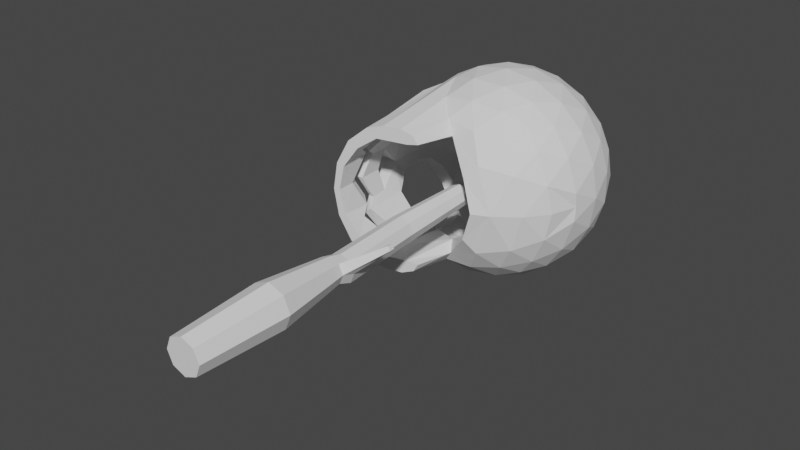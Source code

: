 # Source: skull.blend  (saved by Blender 2.91.10; exported with 4.5.12 LTS)
import bpy
from mathutils import Matrix  # noqa: F401  (used for matrix-valued properties, if any)

bpy.ops.wm.read_factory_settings(use_empty=True)
scene = bpy.context.scene
scene.name = 'Scene'

# ---- collections
col_collection = bpy.data.collections.new('Collection'); scene.collection.children.link(col_collection)

# ---- world
world_world = bpy.data.worlds.new('World'); scene.world = world_world
world_world.use_nodes = True; world_world.node_tree.nodes.clear()
_N = world_world.node_tree.nodes; _L = world_world.node_tree.links
n0 = _N.new('ShaderNodeOutputWorld'); n0.name = 'World Output'; n0.location = (300, 300)
n1 = _N.new('ShaderNodeBackground'); n1.name = 'Background'; n1.location = (10, 300)
n1.inputs[0].default_value = (0.05088, 0.05088, 0.05088, 1.0)
_L.new(n1.outputs[0], n0.inputs[0])
n0.is_active_output = True
world_world.color = (0.05088, 0.05088, 0.05088)
world_world.use_sun_shadow = False
world_world.sun_shadow_jitter_overblur = 0.0

# ---- meshes
me_icosphere = bpy.data.meshes.new('Icosphere')
me_icosphere.from_pydata([(0.6599, -0.386, -0.4795), (0.2521, 0.4297, 0.7758), (0.8157, 0.4297, -1.878e-08), (0.7758, -0.4576, 2e-08), (0.8674, 0.02183, 0.2818), (0.8674, 0.02183, -0.2818), (0.5361, 0.02183, -0.7378), (0.6276, 0.5013, 0.456), (0.6276, 0.5013, -0.456), (0.4795, 0.7976, -3.487e-08), (0.7236, -0.4472, -0.5257), (0.2764, 0.4472, 0.8506), (0.2764, 0.4472, -0.8506), (0.8944, 0.4472, -1.955e-08), (0.8127, -0.5023, -0.2952), (0.8506, -0.5257, 2.298e-08), (0.8127, -0.5023, 0.2952), (0.4253, -0.8507, -0.309), (0.6095, -0.6575, -0.4429), (0.2629, -0.5257, -0.809), (0.5319, -0.5023, -0.6817), (0.9566, 0.2511, 0.1476), (0.9511, -4.01e-09, 0.309), (0.8707, -0.1714, 0.4371), (0.8607, -0.2512, -0.4429), (0.9511, 4.01e-09, -0.309), (0.9566, 0.2511, -0.1476), (0.1552, 0.2512, 0.9554), (0.436, 0.2512, -0.8642), (0.5878, -5.288e-08, -0.809), (0.6872, -0.2512, -0.6817), (0.1552, 0.2512, -0.9554), (0.8311, 0.5023, 0.2389), (0.6882, 0.5257, 0.5), (0.484, 0.5023, 0.7166), (0.484, 0.5023, -0.7166), (0.6882, 0.5257, -0.5), (0.8311, 0.5023, -0.2389), (0.1625, 0.8507, 0.5), (0.2328, 0.6575, 0.7166), (0.7534, 0.6575, -2.874e-08), (0.5257, 0.8507, -3.718e-08), (0.2511, 0.9679, -4.231e-08), (0.1625, 0.8507, -0.5), (0.2328, 0.6575, -0.7166), (0.3618, 0.8944, -0.2629), (0.6382, 0.7236, -0.2629), (0.4472, 0.7236, -0.5257), (0.3618, 0.8944, 0.2629), (0.4472, 0.7236, 0.5257), (0.6382, 0.7236, 0.2629), (0.8618, 0.2764, -0.4253), (0.809, -2.569e-08, -0.5878), (0.6708, 0.2764, -0.6882), (0.6708, 0.2764, 0.6882), (0.8231, 0.01686, 0.5488), (0.8618, 0.2764, 0.4253), (0.309, -4.157e-08, -0.9511), (0.4472, -0.2764, -0.8506), (0.1382, -0.2764, -0.9511), (1.0, 0.0, 0.0), (0.9472, -0.2764, 0.1625), (0.9472, -0.2764, -0.1625), (0.3618, -0.7236, -0.5878), (0.6708, -0.7236, -0.1625), (0.7027, -0.6885, 0.1336), (0.7387, -0.352, 0.6714), (0.3513, -0.4879, 0.9163), (0.5769, -0.493, 0.8175), (0.7722, -0.1595, 0.5916), (0.1875, 0.01997, 0.9687), (0.2875, 0.1198, 0.9363), (0.6363, 0.1614, 0.7385), (0.7373, 0.02663, 0.6559), (0.4641, 0.1927, 0.855), (0.1845, -0.358, 0.954), (0.1344, -0.1595, 0.9631), (0.2147, -0.6834, 0.95), (0.6495, -0.3418, 0.5033), (0.1297, 0.02438, 0.8695), (0.6931, -0.1595, 0.4826), (0.5642, 0.1691, 0.6513), (0.6645, 0.06108, 0.5483), (0.4196, 0.224, 0.738), (0.2445, 0.149, 0.8156), (0.582, -0.7477, 0.04315), (0.2973, -0.9083, -0.199), (0.3152, -0.7404, -0.1722), (0.5123, -0.6285, 0.1147), (0.2922, -0.4879, 0.835), (0.09045, -0.1595, 0.9026), (0.5415, -0.492, 0.6136), (0.144, -0.3558, 0.892), (0.2147, -0.6834, 0.8779), (0.7074, -1.173, 0.4725), (0.5736, -1.127, 0.2532), (0.7079, -1.138, 0.3053), (0.2376, -1.256, 0.8714), (0.5007, -1.244, 0.8175), (0.6635, -1.114, 0.1911), (0.2215, -0.853, 0.876), (0.5751, -1.186, 0.5385), (0.6568, -1.206, 0.6346), (0.2936, -0.9475, 0.8308), (0.2637, -1.269, 0.9377), (0.4962, -0.9312, 0.7014), (0.4432, -1.226, 0.7283), (0.5888, -1.105, 0.1476), (0.2158, -0.8788, 0.9611), (0.3375, -0.9922, 0.9194), (0.5411, -0.8453, 0.8175), (0.6873, -0.9295, 0.6232), (0.3487, -0.9433, 0.9053), (0.5299, -0.8942, 0.8316), (0.227, -0.8299, 0.947), (0.3369, -1.038, 0.8308), (0.453, -0.8409, 0.7014), (0.2648, -0.9433, 0.876), (0.6, -0.9032, 0.5267), (-0.6599, -0.386, -0.4795), (-0.2521, 0.4297, 0.7758), (-0.8157, 0.4297, -1.878e-08), (0.0, 0.9338, -4.082e-08), (-0.7758, -0.4576, 2e-08), (-0.8674, 0.02183, 0.2818), (-0.8674, 0.02183, -0.2818), (0.0, 0.02183, 0.912), (-0.5361, 0.02183, -0.7378), (0.0, 0.02183, -0.912), (-0.6276, 0.5013, 0.456), (-0.6276, 0.5013, -0.456), (-0.4795, 0.7976, -3.487e-08), (-0.7236, -0.4472, -0.5257), (-0.2764, 0.4472, 0.8506), (-0.2764, 0.4472, -0.8506), (-0.8944, 0.4472, -1.955e-08), (-0.8127, -0.5023, -0.2952), (-0.8506, -0.5257, 2.298e-08), (-0.8127, -0.5023, 0.2952), (-0.4253, -0.8507, -0.309), (-0.6095, -0.6575, -0.4429), (-0.2629, -0.5257, -0.809), (-0.5319, -0.5023, -0.6817), (-0.9566, 0.2511, 0.1476), (-0.9511, -4.01e-09, 0.309), (-0.8707, -0.1714, 0.4371), (-0.8607, -0.2512, -0.4429), (-0.9511, 4.01e-09, -0.309), (-0.9566, 0.2511, -0.1476), (-0.1552, 0.2512, 0.9554), (-0.436, 0.2512, -0.8642), (-0.5878, -5.288e-08, -0.809), (-0.6872, -0.2512, -0.6817), (-0.1552, 0.2512, -0.9554), (-0.8311, 0.5023, 0.2389), (-0.6882, 0.5257, 0.5), (-0.484, 0.5023, 0.7166), (-0.484, 0.5023, -0.7166), (-0.6882, 0.5257, -0.5), (-0.8311, 0.5023, -0.2389), (-0.1625, 0.8507, 0.5), (-0.2328, 0.6575, 0.7166), (-0.7534, 0.6575, -2.874e-08), (-0.5257, 0.8507, -3.718e-08), (-0.2511, 0.9679, -4.231e-08), (-0.1625, 0.8507, -0.5), (-0.2328, 0.6575, -0.7166), (-0.3618, 0.8944, -0.2629), (-0.6382, 0.7236, -0.2629), (-0.4472, 0.7236, -0.5257), (-0.3618, 0.8944, 0.2629), (-0.4472, 0.7236, 0.5257), (-0.6382, 0.7236, 0.2629), (-0.8618, 0.2764, -0.4253), (-0.809, -2.569e-08, -0.5878), (-0.6708, 0.2764, -0.6882), (-0.6708, 0.2764, 0.6882), (-0.8231, 0.01686, 0.5488), (-0.8618, 0.2764, 0.4253), (-0.309, -4.157e-08, -0.9511), (-0.4472, -0.2764, -0.8506), (-0.1382, -0.2764, -0.9511), (-1.0, 0.0, 0.0), (-0.9472, -0.2764, 0.1625), (-0.9472, -0.2764, -0.1625), (-0.3618, -0.7236, -0.5878), (-0.6708, -0.7236, -0.1625), (-0.7027, -0.6885, 0.1336), (-0.7189, -0.3605, 0.6733), (-0.3513, -0.4879, 0.9163), (-0.5769, -0.493, 0.8175), (-0.7722, -0.1595, 0.5916), (-0.1875, 0.01997, 0.9687), (-0.2875, 0.1198, 0.9363), (-0.6363, 0.1614, 0.7385), (-0.7373, 0.02663, 0.6559), (-0.4641, 0.1927, 0.855), (-0.1845, -0.358, 0.954), (-0.1344, -0.1595, 0.9631), (-0.2147, -0.6834, 0.95), (0.0, -0.2117, 0.9787), (0.0, 1.0, -4.371e-08), (0.0, 2.619e-08, 1.0), (0.0, -2.619e-08, -1.0), (0.0, -0.4686, 1.108), (0.0, -0.7227, 0.9787), (0.0, 0.8743, 0.4596), (0.0, -0.9415, -0.3059), (0.0, -0.2599, -0.9495), (0.0, -0.8743, -0.4596), (0.0, 0.8743, -0.4596), (0.0, 0.5047, 0.8586), (0.0, 0.7548, -0.642), (0.0, 0.7114, 0.6934), (0.0, -0.7114, -0.6934), (0.0, 0.2645, -0.9531), (0.0, -0.2645, -0.9531), (0.0, 0.7114, -0.6934), (0.0, 0.5047, -0.8586), (0.0, -0.5047, -0.8586), (0.0, 0.9679, 0.2136), (0.0, 0.9679, -0.2136), (0.0, 0.2645, 0.9531), (-0.6495, -0.3418, 0.5033), (-0.1297, 0.02438, 0.8695), (-0.6931, -0.1595, 0.4826), (-0.5642, 0.1691, 0.6513), (-0.6645, 0.06108, 0.5483), (-0.4196, 0.224, 0.738), (-0.2445, 0.149, 0.8156), (-0.582, -0.7477, 0.04315), (0.0, -0.9431, -0.3003), (0.0, -0.7899, -0.3003), (-0.2973, -0.9083, -0.199), (-0.3152, -0.7404, -0.1722), (-0.5123, -0.6285, 0.1147), (-0.2922, -0.4879, 0.835), (-0.09045, -0.1595, 0.9026), (-0.5415, -0.492, 0.6136), (-0.144, -0.3558, 0.892), (-0.2147, -0.6834, 0.8779), (0.0, -0.7227, 0.9206), (0.0, -0.4686, 0.9206), (0.0, -0.6408, -0.5636), (0.0, 0.7976, -0.4079), (0.0, 0.7976, 0.4079), (0.0, 0.4664, -0.7563), (0.0, -0.4227, -0.7563), (0.0, 0.4664, 0.7563), (0.0, 0.6844, 0.5636), (0.0, 0.6844, -0.5636), (-0.7074, -1.173, 0.4725), (-0.5736, -1.127, 0.2532), (-0.7079, -1.138, 0.3053), (-0.2376, -1.256, 0.8714), (0.0, -1.266, 0.9206), (-0.5007, -1.244, 0.8175), (-0.6635, -1.114, 0.1911), (-0.2215, -0.853, 0.876), (-0.5751, -1.186, 0.5385), (-0.6568, -1.206, 0.6346), (-0.2936, -0.9475, 0.8308), (-0.2637, -1.269, 0.9377), (0.0, -1.278, 0.9787), (-0.4962, -0.9312, 0.7014), (-0.4432, -1.226, 0.7283), (-0.5888, -1.105, 0.1476), (-0.2158, -0.8788, 0.9611), (0.0, -0.953, 0.9787), (-0.3375, -0.9922, 0.9194), (-0.5411, -0.8453, 0.8175), (0.0, -1.091, 0.9206), (-0.6873, -0.9295, 0.6232), (-0.3487, -0.9433, 0.9053), (-0.5299, -0.8942, 0.8316), (-0.227, -0.8299, 0.947), (0.0, -1.002, 0.9928), (-0.3369, -1.038, 0.8308), (-0.453, -0.8409, 0.7014), (-0.2648, -0.9433, 0.876), (-0.6, -0.9032, 0.5267), (0.0, -0.9509, 0.9206), (2.274e-09, -3.935, -0.1696), (0.0, -0.6869, -0.1053), (0.1199, -3.935, -0.1199), (0.07445, -0.6869, -0.07445), (0.1696, -3.935, 1.8e-07), (0.1053, -0.6869, 3.463e-08), (0.1199, -3.935, 0.1199), (0.07445, -0.6869, 0.07445), (-1.255e-08, -3.935, 0.1696), (-9.205e-09, -0.6869, 0.1053), (-0.1199, -3.935, 0.1199), (-0.07445, -0.6869, 0.07445), (-0.1696, -3.935, 1.705e-07), (-0.1053, -0.6869, 2.877e-08), (-0.1199, -3.935, -0.1199), (-0.07445, -0.6869, -0.07445), (0.04253, -3.127, -0.2616), (-0.03531, -2.287, -0.1423), (-0.04099, -1.474, -0.08987), (0.05269, -1.474, -0.05107), (0.06109, -2.287, -0.1024), (0.1894, -3.127, -0.2008), (0.09149, -1.474, 0.04261), (0.101, -2.287, -0.00601), (0.2502, -3.127, -0.05393), (0.05269, -1.474, 0.1363), (0.06109, -2.287, 0.0904), (0.1894, -3.127, 0.09292), (-0.04099, -1.474, 0.1751), (-0.03531, -2.287, 0.1303), (0.04253, -3.127, 0.1538), (-0.1347, -1.474, 0.1363), (-0.1317, -2.287, 0.0904), (-0.1043, -3.127, 0.09292), (-0.1735, -1.474, 0.04261), (-0.1717, -2.287, -0.00601), (-0.1652, -3.127, -0.05393), (-0.1347, -1.474, -0.05107), (-0.1317, -2.287, -0.1024), (-0.1043, -3.127, -0.2008), (8.269e-10, -2.404, -0.1287), (0.09098, -2.404, -0.09098), (0.1287, -2.404, 1.109e-07), (0.09098, -2.404, 0.09098), (-0.01059, -2.425, 0.1304), (-0.1144, -2.413, 0.09062), (-0.1622, -2.413, -0.0008898), (-0.09098, -2.404, -0.09098), (0.1746, -2.116, -0.372), (0.1746, -2.064, -0.372), (0.2162, -2.064, -0.3548), (0.2162, -2.116, -0.3548)], [], [(10, 20, 30), (10, 30, 24), (11, 34, 39), (12, 218, 44), (13, 37, 40), (42, 221, 201), (41, 45, 42), (40, 46, 41), (42, 45, 221), (45, 43, 221), (41, 46, 45), (46, 47, 45), (45, 47, 43), (47, 44, 43), (40, 37, 46), (37, 36, 46), (46, 36, 47), (36, 35, 47), (47, 35, 44), (35, 12, 44), (43, 210, 221), (44, 217, 212, 43), (43, 212, 210), (44, 218, 217), (211, 11, 39), (220, 42, 201), (38, 48, 220), (39, 49, 38), (220, 48, 42), (48, 41, 42), (38, 49, 48), (49, 50, 48), (48, 50, 41), (50, 40, 41), (39, 34, 49), (34, 33, 49), (49, 33, 50), (33, 32, 50), (50, 32, 40), (32, 13, 40), (26, 37, 13), (25, 51, 26), (24, 52, 25), (26, 51, 37), (51, 36, 37), (25, 52, 51), (52, 53, 51), (51, 53, 36), (53, 35, 36), (24, 30, 52), (30, 29, 52), (52, 29, 53), (29, 28, 53), (53, 28, 35), (28, 12, 35), (31, 218, 12), (31, 215, 218), (27, 11, 211), (74, 34, 11), (74, 54, 34), (54, 33, 34), (55, 56, 54), (54, 56, 33), (56, 32, 33), (23, 22, 55), (55, 22, 56), (22, 21, 56), (56, 21, 32), (21, 13, 32), (28, 31, 12), (29, 57, 28), (30, 58, 29), (28, 57, 31), (57, 203, 31), (29, 58, 57), (58, 59, 57), (57, 59, 203), (59, 216, 203), (30, 20, 58), (20, 19, 58), (58, 19, 59), (19, 219, 208, 59), (59, 208, 216), (27, 74, 11), (21, 26, 13), (22, 60, 21), (23, 61, 22), (21, 60, 26), (60, 25, 26), (22, 61, 60), (61, 62, 60), (60, 62, 25), (62, 24, 25), (23, 16, 61), (16, 15, 61), (61, 15, 62), (15, 14, 62), (62, 14, 24), (14, 10, 24), (18, 20, 10), (17, 63, 18), (18, 63, 20), (63, 19, 20), (17, 209, 63), (209, 214, 63), (63, 214, 19), (214, 219, 19), (14, 18, 10), (15, 64, 14), (14, 64, 18), (64, 17, 18), (15, 65, 64), (23, 94, 96, 16), (23, 69, 111, 102, 94), (76, 202, 200), (65, 15, 16), (79, 84, 71, 70), (72, 82, 73), (84, 83, 74, 71), (83, 72, 74), (73, 82, 69), (66, 91, 68), (68, 110, 111), (67, 112, 110, 68), (72, 54, 74), (73, 55, 54, 72), (70, 71, 27, 202), (71, 74, 27), (76, 200, 75), (70, 202, 76), (75, 200, 204), (206, 213, 39, 38), (222, 27, 211), (222, 202, 27), (213, 211, 39), (220, 206, 38), (215, 31, 203), (4, 3, 78), (6, 247, 0), (82, 4, 78, 80), (5, 6, 0), (245, 7, 1), (9, 8, 2), (244, 9, 122), (244, 8, 9), (246, 8, 244), (245, 1, 248, 249), (122, 9, 245), (9, 7, 245), (7, 9, 2), (2, 8, 5), (8, 6, 5), (246, 6, 8), (1, 7, 81, 83), (81, 7, 4, 82), (7, 2, 4), (246, 128, 6), (128, 247, 6), (1, 83, 84), (2, 5, 4), (4, 5, 3), (5, 0, 3), (247, 87, 0), (247, 243, 232, 87), (3, 0, 87), (69, 80, 78, 66), (72, 83, 81), (82, 72, 81), (80, 69, 82), (232, 231, 86, 87), (86, 85, 88, 87), (85, 107, 95, 88), (78, 88, 95, 101, 118), (78, 118, 116, 91), (89, 91, 116, 103), (93, 89, 103, 100), (209, 17, 86, 231), (17, 64, 85, 86), (65, 16, 96, 99), (85, 64, 65), (91, 67, 68), (67, 91, 89), (79, 70, 76, 90), (90, 76, 75, 92), (92, 75, 67, 89), (241, 93, 100, 281), (241, 205, 77, 93), (77, 204, 242, 93), (78, 3, 88), (126, 79, 90), (88, 3, 87), (91, 66, 78), (126, 248, 1), (69, 23, 55, 73), (242, 92, 89, 93), (90, 92, 242), (126, 90, 242), (126, 1, 84, 79), (67, 75, 204, 77), (99, 107, 85, 65), (104, 109, 108), (98, 104, 97, 106), (263, 104, 108, 276), (97, 104, 263, 255), (102, 98, 106, 101), (94, 102, 101), (96, 94, 101, 95), (99, 96, 95, 107), (276, 108, 117, 271), (113, 109, 104, 98), (114, 112, 67, 77), (115, 105, 106, 97), (117, 115, 97), (268, 114, 77, 205), (111, 113, 98, 102), (105, 118, 101, 106), (271, 117, 97, 255), (109, 115, 117, 108), (115, 109, 113, 105), (118, 105, 113, 111), (111, 110, 116, 118), (110, 112, 103, 116), (103, 112, 114, 100), (100, 114, 268, 281), (132, 152, 142), (132, 146, 152), (133, 161, 156), (134, 166, 218), (135, 162, 159), (164, 201, 221), (163, 164, 167), (162, 163, 168), (164, 221, 167), (167, 221, 165), (163, 167, 168), (168, 167, 169), (167, 165, 169), (169, 165, 166), (162, 168, 159), (159, 168, 158), (168, 169, 158), (158, 169, 157), (169, 166, 157), (157, 166, 134), (165, 221, 210), (166, 165, 212, 217), (165, 210, 212), (166, 217, 218), (211, 161, 133), (220, 201, 164), (160, 220, 170), (161, 160, 171), (220, 164, 170), (170, 164, 163), (160, 170, 171), (171, 170, 172), (170, 163, 172), (172, 163, 162), (161, 171, 156), (156, 171, 155), (171, 172, 155), (155, 172, 154), (172, 162, 154), (154, 162, 135), (148, 135, 159), (147, 148, 173), (146, 147, 174), (148, 159, 173), (173, 159, 158), (147, 173, 174), (174, 173, 175), (173, 158, 175), (175, 158, 157), (146, 174, 152), (152, 174, 151), (174, 175, 151), (151, 175, 150), (175, 157, 150), (150, 157, 134), (153, 134, 218), (153, 218, 215), (149, 211, 133), (196, 133, 156), (196, 156, 176), (176, 156, 155), (177, 176, 178), (176, 155, 178), (178, 155, 154), (145, 177, 144), (177, 178, 144), (144, 178, 143), (178, 154, 143), (143, 154, 135), (150, 134, 153), (151, 150, 179), (152, 151, 180), (150, 153, 179), (179, 153, 203), (151, 179, 180), (180, 179, 181), (179, 203, 181), (181, 203, 216), (152, 180, 142), (142, 180, 141), (180, 181, 141), (141, 181, 208, 219), (181, 216, 208), (149, 133, 196), (143, 135, 148), (144, 143, 182), (145, 144, 183), (143, 148, 182), (182, 148, 147), (144, 182, 183), (183, 182, 184), (182, 147, 184), (184, 147, 146), (145, 183, 138), (138, 183, 137), (183, 184, 137), (137, 184, 136), (184, 146, 136), (136, 146, 132), (140, 132, 142), (139, 140, 185), (140, 142, 185), (185, 142, 141), (139, 185, 209), (209, 185, 214), (185, 141, 214), (214, 141, 219), (136, 132, 140), (137, 136, 186), (136, 140, 186), (186, 140, 139), (137, 186, 187), (145, 138, 253, 251), (145, 251, 260, 272, 191), (198, 200, 202), (187, 138, 137), (224, 192, 193, 229), (194, 195, 227), (229, 193, 196, 228), (228, 196, 194), (195, 191, 227), (188, 190, 238), (188, 191, 272), (189, 190, 270, 273), (194, 196, 176), (195, 194, 176, 177), (192, 202, 149, 193), (193, 149, 196), (198, 197, 200), (192, 198, 202), (197, 204, 200), (206, 160, 161, 213), (222, 211, 149), (222, 149, 202), (213, 161, 211), (220, 160, 206), (215, 203, 153), (124, 223, 123), (127, 119, 247), (227, 225, 223, 124), (125, 119, 127), (245, 120, 129), (244, 246, 250), (131, 121, 130), (244, 122, 131), (244, 131, 130), (246, 244, 130), (245, 249, 248, 120), (122, 245, 131), (131, 245, 129), (129, 121, 131), (121, 125, 130), (130, 125, 127), (246, 130, 127), (120, 228, 226, 129), (226, 227, 124, 129), (129, 124, 121), (246, 127, 128), (128, 127, 247), (120, 229, 228), (121, 124, 125), (124, 123, 125), (125, 123, 119), (247, 119, 234), (247, 234, 232, 243), (123, 234, 119), (191, 188, 223, 225), (194, 226, 228), (227, 226, 194), (225, 227, 191), (232, 234, 233, 231), (233, 234, 235, 230), (230, 235, 252, 266), (223, 280, 259, 252, 235), (223, 238, 278, 280), (236, 261, 278, 238), (240, 258, 261, 236), (209, 231, 233, 139), (231, 209, 207), (139, 233, 230, 186), (187, 257, 253, 138), (230, 187, 186), (238, 190, 189), (189, 236, 238), (224, 237, 198, 192), (237, 239, 197, 198), (239, 236, 189, 197), (241, 281, 258, 240), (241, 240, 199, 205), (199, 240, 242, 204), (223, 235, 123), (126, 237, 224), (235, 234, 123), (238, 223, 188), (126, 120, 248), (191, 195, 177, 145), (242, 240, 236, 239), (237, 242, 239), (126, 242, 237), (126, 224, 229, 120), (189, 199, 204, 197), (257, 187, 230, 266), (262, 267, 269), (256, 265, 254, 262), (263, 276, 267, 262), (254, 255, 263, 262), (260, 259, 265, 256), (251, 259, 260), (253, 252, 259, 251), (257, 266, 252, 253), (276, 271, 279, 267), (274, 256, 262, 269), (275, 199, 189, 273), (277, 254, 265, 264), (279, 254, 277), (268, 205, 199, 275), (272, 260, 256, 274), (264, 265, 259, 280), (271, 255, 254, 279), (269, 267, 279, 277), (277, 264, 274, 269), (280, 272, 274, 264), (272, 280, 278, 270), (270, 278, 261, 273), (261, 258, 275, 273), (258, 281, 268, 275), (300, 283, 285, 301), (301, 285, 287, 304), (304, 287, 289, 307), (307, 289, 291, 310), (310, 291, 293, 313), (313, 293, 295, 316), (285, 283, 297, 295, 293, 291, 289, 287), (316, 295, 297, 319), (319, 297, 283, 300), (282, 284, 286, 288, 290, 292, 294, 296), (296, 321, 298, 282), (329, 320, 299, 322), (320, 319, 300, 299), (294, 318, 321, 296), (328, 317, 320, 329), (317, 316, 319, 320), (292, 315, 318, 294), (327, 314, 317, 328), (314, 313, 316, 317), (290, 312, 315, 292), (326, 311, 314, 327), (311, 310, 313, 314), (288, 309, 312, 290), (325, 308, 311, 326), (308, 307, 310, 311), (286, 306, 309, 288), (324, 305, 308, 325), (305, 304, 307, 308), (284, 303, 306, 286), (323, 302, 305, 324), (302, 301, 304, 305), (282, 298, 303, 284), (299, 302, 332, 331), (299, 300, 301, 302), (298, 322, 323, 303), (303, 323, 324, 306), (306, 324, 325, 309), (309, 325, 326, 312), (312, 326, 327, 315), (315, 327, 328, 318), (318, 328, 329, 321), (321, 329, 322, 298), (330, 331, 332, 333), (302, 323, 333, 332), (322, 299, 331, 330), (323, 322, 330, 333), (66, 68, 111, 69), (190, 188, 272), (270, 190, 272)])
_uv = me_icosphere.uv_layers.new(name='UVMap')
_uv.uv.foreach_set('vector', [0.5455, 0.1575, 0.5, 0.1575, 0.5227, 0.1968, 0.5455, 0.1575, 0.5227, 0.1968, 0.5682, 0.1968, 0.8182, 0.3149, 0.7727, 0.3149, 0.7955, 0.3543, 0.4545, 0.3149, 0.4045, 0.3149, 0.4318, 0.3543, 0.6364, 0.3149, 0.5909, 0.3149, 0.6136, 0.3543, 0.5682, 0.433, 0.5186, 0.4454, 0.5455, 0.4724, 0.5909, 0.3937, 0.5455, 0.3937, 0.5682, 0.433, 0.6136, 0.3543, 0.5682, 0.3543, 0.5909, 0.3937, 0.5682, 0.433, 0.5455, 0.3937, 0.5186, 0.4454, 0.5455, 0.3937, 0.5, 0.3937, 0.5186, 0.4454, 0.5909, 0.3937, 0.5682, 0.3543, 0.5455, 0.3937, 0.5682, 0.3543, 0.5227, 0.3543, 0.5455, 0.3937, 0.5455, 0.3937, 0.5227, 0.3543, 0.5, 0.3937, 0.5227, 0.3543, 0.4773, 0.3543, 0.5, 0.3937, 0.6136, 0.3543, 0.5909, 0.3149, 0.5682, 0.3543, 0.5909, 0.3149, 0.5455, 0.3149, 0.5682, 0.3543, 0.5682, 0.3543, 0.5455, 0.3149, 0.5227, 0.3543, 0.5455, 0.3149, 0.5, 0.3149, 0.5227, 0.3543, 0.5227, 0.3543, 0.5, 0.3149, 0.4773, 0.3543, 0.5, 0.3149, 0.4545, 0.3149, 0.4773, 0.3543, 0.4091, 0.3937, 0.3845, 0.3937, 0.3738, 0.433, 0.4318, 0.3543, 0.3948, 0.3543, 0.3919, 0.3639, 0.4091, 0.3937, 0.4091, 0.3937, 0.3919, 0.3639, 0.3845, 0.3937, 0.4318, 0.3543, 0.4045, 0.3149, 0.3948, 0.3543, 0.8682, 0.3149, 0.8182, 0.3149, 0.8409, 0.3543, 0.7541, 0.4454, 0.7045, 0.433, 0.7273, 0.4724, 0.7727, 0.3937, 0.7273, 0.3937, 0.7541, 0.4454, 0.7955, 0.3543, 0.75, 0.3543, 0.7727, 0.3937, 0.7541, 0.4454, 0.7273, 0.3937, 0.7045, 0.433, 0.7273, 0.3937, 0.6818, 0.3937, 0.7045, 0.433, 0.7727, 0.3937, 0.75, 0.3543, 0.7273, 0.3937, 0.75, 0.3543, 0.7045, 0.3543, 0.7273, 0.3937, 0.7273, 0.3937, 0.7045, 0.3543, 0.6818, 0.3937, 0.7045, 0.3543, 0.6591, 0.3543, 0.6818, 0.3937, 0.7955, 0.3543, 0.7727, 0.3149, 0.75, 0.3543, 0.7727, 0.3149, 0.7273, 0.3149, 0.75, 0.3543, 0.75, 0.3543, 0.7273, 0.3149, 0.7045, 0.3543, 0.7273, 0.3149, 0.6818, 0.3149, 0.7045, 0.3543, 0.7045, 0.3543, 0.6818, 0.3149, 0.6591, 0.3543, 0.6818, 0.3149, 0.6364, 0.3149, 0.6591, 0.3543, 0.6136, 0.2756, 0.5909, 0.3149, 0.6364, 0.3149, 0.5909, 0.2362, 0.5682, 0.2756, 0.6136, 0.2756, 0.5682, 0.1968, 0.5455, 0.2362, 0.5909, 0.2362, 0.6136, 0.2756, 0.5682, 0.2756, 0.5909, 0.3149, 0.5682, 0.2756, 0.5455, 0.3149, 0.5909, 0.3149, 0.5909, 0.2362, 0.5455, 0.2362, 0.5682, 0.2756, 0.5455, 0.2362, 0.5227, 0.2756, 0.5682, 0.2756, 0.5682, 0.2756, 0.5227, 0.2756, 0.5455, 0.3149, 0.5227, 0.2756, 0.5, 0.3149, 0.5455, 0.3149, 0.5682, 0.1968, 0.5227, 0.1968, 0.5455, 0.2362, 0.5227, 0.1968, 0.5, 0.2362, 0.5455, 0.2362, 0.5455, 0.2362, 0.5, 0.2362, 0.5227, 0.2756, 0.5, 0.2362, 0.4773, 0.2756, 0.5227, 0.2756, 0.5227, 0.2756, 0.4773, 0.2756, 0.5, 0.3149, 0.4773, 0.2756, 0.4545, 0.3149, 0.5, 0.3149, 0.4318, 0.2756, 0.4045, 0.3149, 0.4545, 0.3149, 0.4318, 0.2756, 0.4078, 0.2756, 0.4045, 0.3149, 0.8409, 0.2756, 0.8182, 0.3149, 0.8682, 0.3149, 0.7913, 0.2664, 0.7727, 0.3149, 0.8182, 0.3149, 0.7913, 0.2664, 0.75, 0.2756, 0.7727, 0.3149, 0.75, 0.2756, 0.7273, 0.3149, 0.7727, 0.3149, 0.7215, 0.2383, 0.7045, 0.2756, 0.75, 0.2756, 0.75, 0.2756, 0.7045, 0.2756, 0.7273, 0.3149, 0.7045, 0.2756, 0.6818, 0.3149, 0.7273, 0.3149, 0.7033, 0.2093, 0.6818, 0.2362, 0.7215, 0.2383, 0.7215, 0.2383, 0.6818, 0.2362, 0.7045, 0.2756, 0.6818, 0.2362, 0.6591, 0.2756, 0.7045, 0.2756, 0.7045, 0.2756, 0.6591, 0.2756, 0.6818, 0.3149, 0.6591, 0.2756, 0.6364, 0.3149, 0.6818, 0.3149, 0.4773, 0.2756, 0.4318, 0.2756, 0.4545, 0.3149, 0.5, 0.2362, 0.4545, 0.2362, 0.4773, 0.2756, 0.5227, 0.1968, 0.4773, 0.1968, 0.5, 0.2362, 0.4773, 0.2756, 0.4545, 0.2362, 0.4318, 0.2756, 0.4545, 0.2362, 0.4091, 0.2362, 0.4318, 0.2756, 0.5, 0.2362, 0.4773, 0.1968, 0.4545, 0.2362, 0.4773, 0.1968, 0.4318, 0.1968, 0.4545, 0.2362, 0.4545, 0.2362, 0.4318, 0.1968, 0.4091, 0.2362, 0.4318, 0.1968, 0.4104, 0.1968, 0.4091, 0.2362, 0.5227, 0.1968, 0.5, 0.1575, 0.4773, 0.1968, 0.5, 0.1575, 0.4545, 0.1575, 0.4773, 0.1968, 0.4773, 0.1968, 0.4545, 0.1575, 0.4318, 0.1968, 0.4545, 0.1575, 0.4137, 0.1575, 0.4131, 0.1644, 0.4318, 0.1968, 0.4318, 0.1968, 0.4131, 0.1644, 0.4104, 0.1968, 0.8409, 0.2756, 0.7913, 0.2664, 0.8182, 0.3149, 0.6591, 0.2756, 0.6136, 0.2756, 0.6364, 0.3149, 0.6818, 0.2362, 0.6364, 0.2362, 0.6591, 0.2756, 0.7033, 0.2093, 0.6591, 0.1968, 0.6818, 0.2362, 0.6591, 0.2756, 0.6364, 0.2362, 0.6136, 0.2756, 0.6364, 0.2362, 0.5909, 0.2362, 0.6136, 0.2756, 0.6818, 0.2362, 0.6591, 0.1968, 0.6364, 0.2362, 0.6591, 0.1968, 0.6136, 0.1968, 0.6364, 0.2362, 0.6364, 0.2362, 0.6136, 0.1968, 0.5909, 0.2362, 0.6136, 0.1968, 0.5682, 0.1968, 0.5909, 0.2362, 0.7033, 0.2093, 0.6818, 0.1575, 0.6591, 0.1968, 0.6818, 0.1575, 0.6364, 0.1575, 0.6591, 0.1968, 0.6591, 0.1968, 0.6364, 0.1575, 0.6136, 0.1968, 0.6364, 0.1575, 0.5909, 0.1575, 0.6136, 0.1968, 0.6136, 0.1968, 0.5909, 0.1575, 0.5682, 0.1968, 0.5909, 0.1575, 0.5455, 0.1575, 0.5682, 0.1968, 0.5227, 0.1181, 0.5, 0.1575, 0.5455, 0.1575, 0.5, 0.07873, 0.4773, 0.1181, 0.5227, 0.1181, 0.5227, 0.1181, 0.4773, 0.1181, 0.5, 0.1575, 0.4773, 0.1181, 0.4545, 0.1575, 0.5, 0.1575, 0.5, 0.07873, 0.4337, 0.07873, 0.4773, 0.1181, 0.4337, 0.07873, 0.4234, 0.1181, 0.4773, 0.1181, 0.4773, 0.1181, 0.4234, 0.1181, 0.4545, 0.1575, 0.4234, 0.1181, 0.4137, 0.1575, 0.4545, 0.1575, 0.5909, 0.1575, 0.5682, 0.1181, 0.5455, 0.1575, 0.6364, 0.1575, 0.6136, 0.1181, 0.5909, 0.1575, 0.5909, 0.1575, 0.6136, 0.1181, 0.5682, 0.1181, 0.6136, 0.1181, 0.5909, 0.07873, 0.5682, 0.1181, 0.6364, 0.1575, 0.6551, 0.1251, 0.6136, 0.1181, 0.7494, 0.9967, 0.7403, 0.5572, 0.7813, 0.5795, 0.7736, 0.8738, 0.7341, 1.036, 0.6877, 1.024, 0.6876, 0.6739, 0.6875, 0.5481, 0.7353, 0.5653, 0.8425, 0.2135, 0.8636, 0.2362, 0.8626, 0.2051, 0.6551, 0.1251, 0.6364, 0.1575, 0.6687, 0.1361, 1.019, 0.3372, 0.9698, 0.4003, 0.9367, 0.3628, 0.9797, 0.3149, 0.5916, 0.3897, 0.538, 0.3257, 0.5961, 0.3149, 0.9698, 0.4003, 0.9125, 0.472, 0.8823, 0.426, 0.9367, 0.3628, 0.7279, 0.4754, 0.6796, 0.3912, 0.754, 0.426, 0.5961, 0.3149, 0.538, 0.3257, 0.5766, 0.2362, 0.605, 0.1575, 0.5813, 0.0571, 0.6654, 0.07177, 0.625, 0.8722, 0.625, 0.7122, 0.6876, 0.6739, 0.572, 0.8745, 0.5782, 0.6676, 0.625, 0.7122, 0.625, 0.8722, 0.7595, 0.2592, 0.75, 0.2756, 0.7913, 0.2664, 0.7414, 0.2396, 0.7215, 0.2383, 0.75, 0.2756, 0.7595, 0.2592, 0.8361, 0.2393, 0.8206, 0.255, 0.8409, 0.2756, 0.8636, 0.2362, 0.8206, 0.255, 0.7913, 0.2664, 0.8409, 0.2756, 0.2877, 0.01679, 0.25, 0.01, 0.3023, 0.002269, 0.8361, 0.2393, 0.8636, 0.2362, 0.8425, 0.2135, 0.5361, 0.9335, 0.5, 1.0, 0.5, 0.8833, 0.8882, 0.3937, 0.878, 0.3543, 0.8409, 0.3543, 0.8636, 0.3937, 0.865, 0.2756, 0.8409, 0.2756, 0.8682, 0.3149, 0.865, 0.2756, 0.8636, 0.2362, 0.8409, 0.2756, 0.878, 0.3543, 0.8682, 0.3149, 0.8409, 0.3543, 0.8989, 0.433, 0.8882, 0.3937, 0.8636, 0.3937, 0.4078, 0.2756, 0.4318, 0.2756, 0.4091, 0.2362, 0.6818, 0.2362, 0.6364, 0.1575, 0.7314, 0.166, 0.5, 0.2362, 0.4102, 0.1575, 0.5455, 0.1575, 0.7358, 0.2426, 0.6818, 0.2362, 0.7314, 0.166, 0.7245, 0.2012, 0.5909, 0.2362, 0.5, 0.2362, 0.5455, 0.1575, 0.7819, 0.4144, 0.7273, 0.3149, 0.8182, 0.3149, 0.5909, 0.3937, 0.5455, 0.3149, 0.6364, 0.3149, 0.5014, 0.3935, 0.5909, 0.3937, 0.5455, 0.4724, 0.5014, 0.3935, 0.5455, 0.3149, 0.5909, 0.3937, 0.408, 0.3149, 0.5455, 0.3149, 0.5014, 0.3935, 0.8888, 0.3937, 0.8182, 0.3149, 0.8648, 0.3149, 0.881, 0.3636, 0.7273, 0.4724, 0.6818, 0.3937, 0.7819, 0.4144, 0.6818, 0.3937, 0.7273, 0.3149, 0.7819, 0.4144, 0.7273, 0.3149, 0.6818, 0.3937, 0.6364, 0.3149, 0.6364, 0.3149, 0.5455, 0.3149, 0.5909, 0.2362, 0.5455, 0.3149, 0.5, 0.2362, 0.5909, 0.2362, 0.408, 0.3149, 0.5, 0.2362, 0.5455, 0.3149, 0.8182, 0.3149, 0.7273, 0.3149, 0.7588, 0.2604, 0.7896, 0.2744, 0.7588, 0.2604, 0.7273, 0.3149, 0.6818, 0.2362, 0.7358, 0.2426, 0.7273, 0.3149, 0.6364, 0.3149, 0.6818, 0.2362, 0.408, 0.3149, 0.4091, 0.2362, 0.5, 0.2362, 0.4091, 0.2362, 0.4102, 0.1575, 0.5, 0.2362, 0.8182, 0.3149, 0.7896, 0.2744, 0.8213, 0.2607, 0.6364, 0.3149, 0.5909, 0.2362, 0.6818, 0.2362, 0.6818, 0.2362, 0.5909, 0.2362, 0.6364, 0.1575, 0.5909, 0.2362, 0.5455, 0.1575, 0.6364, 0.1575, 0.4102, 0.1575, 0.4943, 0.0567, 0.5455, 0.1575, 0.4102, 0.1575, 0.4265, 0.1088, 0.4396, 0.05796, 0.4943, 0.0567, 0.6364, 0.1575, 0.5455, 0.1575, 0.6086, 0.06532, 0.5766, 0.2362, 0.5253, 0.2362, 0.5163, 0.1575, 0.605, 0.1575, 0.5916, 0.3897, 0.5427, 0.4738, 0.5483, 0.3937, 0.538, 0.3257, 0.5916, 0.3897, 0.5483, 0.3937, 0.5253, 0.2362, 0.5766, 0.2362, 0.538, 0.3257, 1.0, 0.7549, 1.0, 0.703, 0.9151, 0.7148, 0.9066, 0.7716, 0.9151, 0.7148, 0.8123, 0.765, 0.8117, 0.8127, 0.9066, 0.7716, 0.8123, 0.765, 0.791, 0.6472, 0.7673, 0.6415, 0.8117, 0.8127, 0.7052, 0.9047, 0.8117, 0.8127, 0.7673, 0.6415, 0.6898, 0.6205, 0.6949, 0.7158, 0.7052, 0.9047, 0.6949, 0.7158, 0.6364, 0.7383, 0.6695, 0.857, 0.581, 0.857, 0.6695, 0.857, 0.6364, 0.7383, 0.582, 0.7016, 0.5574, 0.7909, 0.581, 0.857, 0.582, 0.7016, 0.5593, 0.7335, 0.4337, 0.07873, 0.5, 0.07873, 0.488, 0.05415, 0.4403, 0.05266, 0.5909, 0.07873, 0.6136, 0.1181, 0.6423, 0.1063, 0.6063, 0.05643, 0.8322, 0.7855, 0.8125, 0.8133, 0.8027, 0.5438, 0.8188, 0.5908, 0.6423, 0.1063, 0.6136, 0.1181, 0.6551, 0.1251, 0.7674, -0.02259, 0.8661, 0.06979, 0.7728, 0.05886, 0.05397, 0.07873, 0.1053, -0.05098, 0.09228, 0.07873, 0.1244, 0.3149, 0.07451, 0.319, 0.08813, 0.2362, 0.1166, 0.2362, 0.1166, 0.2362, 0.08813, 0.2362, 0.07772, 0.1575, 0.1109, 0.1575, 0.1109, 0.1575, 0.07772, 0.1575, 0.05397, 0.07873, 0.09228, 0.07873, 0.5, 0.7909, 0.5574, 0.7909, 0.5593, 0.7335, 0.5, 0.6906, 0.375, 0.5765, 0.375, 0.5992, 0.625, 0.588, 0.625, 0.5598, 0.625, 0.588, 0.875, 0.5992, 0.875, 0.5507, 0.625, 0.5598, 0.7314, 0.166, 0.6364, 0.1575, 0.6492, 0.1146, 0.8636, 0.2362, 0.8416, 0.2367, 0.8493, 0.2079, 0.6492, 0.1146, 0.6364, 0.1575, 0.6086, 0.06532, 0.4738, 0.07873, 0.605, 0.1575, 0.5163, 0.1575, 0.8636, 0.2362, 0.8648, 0.3149, 0.8182, 0.3149, 0.7311, 0.2112, 0.7033, 0.2093, 0.7215, 0.2383, 0.7414, 0.2396, 0.5, 0.8635, 0.5385, 0.9017, 0.581, 0.857, 0.5574, 0.7909, 0.5242, 0.9682, 0.5385, 0.9017, 0.5, 0.8635, 0.5004, 1.029, 0.5242, 0.9682, 0.5, 0.8635, 0.8636, 0.2362, 0.8182, 0.3149, 0.8213, 0.2607, 0.8416, 0.2367, 0.572, 0.8745, 0.5361, 0.9335, 0.5, 0.8833, 0.5445, 0.7857, 0.8188, 0.5908, 0.8281, 0.6058, 0.8659, 0.7546, 0.8322, 0.7855, 0.5613, 0.5194, 0.5782, 0.6676, 0.5487, 0.7192, 0.625, 0.5308, 0.5613, 0.5194, 0.5638, 0.5973, 0.6297, 0.6075, 0.5, 0.5166, 0.5613, 0.5194, 0.5487, 0.7192, 0.5, 0.6741, 0.5638, 0.5973, 0.5613, 0.5194, 0.5, 0.5166, 0.5, 0.5949, 0.6875, 0.5481, 0.625, 0.5308, 0.6297, 0.6075, 0.6898, 0.6205, 0.7353, 0.5653, 0.6875, 0.5481, 0.6898, 0.6205, 0.7813, 0.5795, 0.7353, 0.5653, 0.6898, 0.6205, 0.7673, 0.6415, 0.8188, 0.5908, 0.7813, 0.5795, 0.7673, 0.6415, 0.8281, 0.6058, 0.5, 0.6741, 0.5487, 0.7192, 0.5593, 0.7335, 0.5, 0.6906, 0.625, 0.7122, 0.5782, 0.6676, 0.5613, 0.5194, 0.625, 0.5308, 0.5487, 0.7192, 0.5782, 0.6676, 0.572, 0.8745, 0.5445, 0.7857, 0.582, 0.7016, 0.6364, 0.7383, 0.6297, 0.6075, 0.5638, 0.5973, 0.5593, 0.7335, 0.582, 0.7016, 0.5638, 0.5973, 0.5, 0.6741, 0.5487, 0.7192, 0.5445, 0.7857, 0.5, 0.7857, 0.6876, 0.6739, 0.625, 0.7122, 0.625, 0.5308, 0.6875, 0.5481, 0.6364, 0.7383, 0.6949, 0.7158, 0.6898, 0.6205, 0.6297, 0.6075, 0.5, 0.6906, 0.5593, 0.7335, 0.5638, 0.5973, 0.5, 0.5949, 0.5782, 0.6676, 0.582, 0.7016, 0.5593, 0.7335, 0.5487, 0.7192, 0.582, 0.7016, 0.5782, 0.6676, 0.625, 0.7122, 0.6364, 0.7383, 0.6949, 0.7158, 0.6364, 0.7383, 0.625, 0.7122, 0.6876, 0.6739, 0.6876, 0.6739, 0.625, 0.7122, 0.6364, 0.7383, 0.6949, 0.7158, 0.625, 0.7122, 0.5782, 0.6676, 0.582, 0.7016, 0.6364, 0.7383, 0.582, 0.7016, 0.5782, 0.6676, 0.5487, 0.7192, 0.5593, 0.7335, 0.5593, 0.7335, 0.5487, 0.7192, 0.5, 0.6741, 0.5, 0.6906, 0.5455, 0.1575, 0.5227, 0.1968, 0.5, 0.1575, 0.5455, 0.1575, 0.5682, 0.1968, 0.5227, 0.1968, 0.8182, 0.3149, 0.7955, 0.3543, 0.7727, 0.3149, 0.4545, 0.3149, 0.4318, 0.3543, 0.4045, 0.3149, 0.6364, 0.3149, 0.6136, 0.3543, 0.5909, 0.3149, 0.5682, 0.433, 0.5455, 0.4724, 0.5186, 0.4454, 0.5909, 0.3937, 0.5682, 0.433, 0.5455, 0.3937, 0.6136, 0.3543, 0.5909, 0.3937, 0.5682, 0.3543, 0.5682, 0.433, 0.5186, 0.4454, 0.5455, 0.3937, 0.5455, 0.3937, 0.5186, 0.4454, 0.5, 0.3937, 0.5909, 0.3937, 0.5455, 0.3937, 0.5682, 0.3543, 0.5682, 0.3543, 0.5455, 0.3937, 0.5227, 0.3543, 0.5455, 0.3937, 0.5, 0.3937, 0.5227, 0.3543, 0.5227, 0.3543, 0.5, 0.3937, 0.4773, 0.3543, 0.6136, 0.3543, 0.5682, 0.3543, 0.5909, 0.3149, 0.5909, 0.3149, 0.5682, 0.3543, 0.5455, 0.3149, 0.5682, 0.3543, 0.5227, 0.3543, 0.5455, 0.3149, 0.5455, 0.3149, 0.5227, 0.3543, 0.5, 0.3149, 0.5227, 0.3543, 0.4773, 0.3543, 0.5, 0.3149, 0.5, 0.3149, 0.4773, 0.3543, 0.4545, 0.3149, 0.4091, 0.3937, 0.3738, 0.433, 0.3845, 0.3937, 0.4318, 0.3543, 0.4091, 0.3937, 0.3919, 0.3639, 0.3948, 0.3543, 0.4091, 0.3937, 0.3845, 0.3937, 0.3919, 0.3639, 0.4318, 0.3543, 0.3948, 0.3543, 0.4045, 0.3149, 0.8682, 0.3149, 0.8409, 0.3543, 0.8182, 0.3149, 0.7541, 0.4454, 0.7273, 0.4724, 0.7045, 0.433, 0.7727, 0.3937, 0.7541, 0.4454, 0.7273, 0.3937, 0.7955, 0.3543, 0.7727, 0.3937, 0.75, 0.3543, 0.7541, 0.4454, 0.7045, 0.433, 0.7273, 0.3937, 0.7273, 0.3937, 0.7045, 0.433, 0.6818, 0.3937, 0.7727, 0.3937, 0.7273, 0.3937, 0.75, 0.3543, 0.75, 0.3543, 0.7273, 0.3937, 0.7045, 0.3543, 0.7273, 0.3937, 0.6818, 0.3937, 0.7045, 0.3543, 0.7045, 0.3543, 0.6818, 0.3937, 0.6591, 0.3543, 0.7955, 0.3543, 0.75, 0.3543, 0.7727, 0.3149, 0.7727, 0.3149, 0.75, 0.3543, 0.7273, 0.3149, 0.75, 0.3543, 0.7045, 0.3543, 0.7273, 0.3149, 0.7273, 0.3149, 0.7045, 0.3543, 0.6818, 0.3149, 0.7045, 0.3543, 0.6591, 0.3543, 0.6818, 0.3149, 0.6818, 0.3149, 0.6591, 0.3543, 0.6364, 0.3149, 0.6136, 0.2756, 0.6364, 0.3149, 0.5909, 0.3149, 0.5909, 0.2362, 0.6136, 0.2756, 0.5682, 0.2756, 0.5682, 0.1968, 0.5909, 0.2362, 0.5455, 0.2362, 0.6136, 0.2756, 0.5909, 0.3149, 0.5682, 0.2756, 0.5682, 0.2756, 0.5909, 0.3149, 0.5455, 0.3149, 0.5909, 0.2362, 0.5682, 0.2756, 0.5455, 0.2362, 0.5455, 0.2362, 0.5682, 0.2756, 0.5227, 0.2756, 0.5682, 0.2756, 0.5455, 0.3149, 0.5227, 0.2756, 0.5227, 0.2756, 0.5455, 0.3149, 0.5, 0.3149, 0.5682, 0.1968, 0.5455, 0.2362, 0.5227, 0.1968, 0.5227, 0.1968, 0.5455, 0.2362, 0.5, 0.2362, 0.5455, 0.2362, 0.5227, 0.2756, 0.5, 0.2362, 0.5, 0.2362, 0.5227, 0.2756, 0.4773, 0.2756, 0.5227, 0.2756, 0.5, 0.3149, 0.4773, 0.2756, 0.4773, 0.2756, 0.5, 0.3149, 0.4545, 0.3149, 0.4318, 0.2756, 0.4545, 0.3149, 0.4045, 0.3149, 0.4318, 0.2756, 0.4045, 0.3149, 0.4078, 0.2756, 0.8409, 0.2756, 0.8682, 0.3149, 0.8182, 0.3149, 0.7913, 0.2664, 0.8182, 0.3149, 0.7727, 0.3149, 0.7913, 0.2664, 0.7727, 0.3149, 0.75, 0.2756, 0.75, 0.2756, 0.7727, 0.3149, 0.7273, 0.3149, 0.7215, 0.2383, 0.75, 0.2756, 0.7045, 0.2756, 0.75, 0.2756, 0.7273, 0.3149, 0.7045, 0.2756, 0.7045, 0.2756, 0.7273, 0.3149, 0.6818, 0.3149, 0.7033, 0.2093, 0.7215, 0.2383, 0.6818, 0.2362, 0.7215, 0.2383, 0.7045, 0.2756, 0.6818, 0.2362, 0.6818, 0.2362, 0.7045, 0.2756, 0.6591, 0.2756, 0.7045, 0.2756, 0.6818, 0.3149, 0.6591, 0.2756, 0.6591, 0.2756, 0.6818, 0.3149, 0.6364, 0.3149, 0.4773, 0.2756, 0.4545, 0.3149, 0.4318, 0.2756, 0.5, 0.2362, 0.4773, 0.2756, 0.4545, 0.2362, 0.5227, 0.1968, 0.5, 0.2362, 0.4773, 0.1968, 0.4773, 0.2756, 0.4318, 0.2756, 0.4545, 0.2362, 0.4545, 0.2362, 0.4318, 0.2756, 0.4091, 0.2362, 0.5, 0.2362, 0.4545, 0.2362, 0.4773, 0.1968, 0.4773, 0.1968, 0.4545, 0.2362, 0.4318, 0.1968, 0.4545, 0.2362, 0.4091, 0.2362, 0.4318, 0.1968, 0.4318, 0.1968, 0.4091, 0.2362, 0.4104, 0.1968, 0.5227, 0.1968, 0.4773, 0.1968, 0.5, 0.1575, 0.5, 0.1575, 0.4773, 0.1968, 0.4545, 0.1575, 0.4773, 0.1968, 0.4318, 0.1968, 0.4545, 0.1575, 0.4545, 0.1575, 0.4318, 0.1968, 0.4131, 0.1644, 0.4137, 0.1575, 0.4318, 0.1968, 0.4104, 0.1968, 0.4131, 0.1644, 0.8409, 0.2756, 0.8182, 0.3149, 0.7913, 0.2664, 0.6591, 0.2756, 0.6364, 0.3149, 0.6136, 0.2756, 0.6818, 0.2362, 0.6591, 0.2756, 0.6364, 0.2362, 0.7033, 0.2093, 0.6818, 0.2362, 0.6591, 0.1968, 0.6591, 0.2756, 0.6136, 0.2756, 0.6364, 0.2362, 0.6364, 0.2362, 0.6136, 0.2756, 0.5909, 0.2362, 0.6818, 0.2362, 0.6364, 0.2362, 0.6591, 0.1968, 0.6591, 0.1968, 0.6364, 0.2362, 0.6136, 0.1968, 0.6364, 0.2362, 0.5909, 0.2362, 0.6136, 0.1968, 0.6136, 0.1968, 0.5909, 0.2362, 0.5682, 0.1968, 0.7033, 0.2093, 0.6591, 0.1968, 0.6818, 0.1575, 0.6818, 0.1575, 0.6591, 0.1968, 0.6364, 0.1575, 0.6591, 0.1968, 0.6136, 0.1968, 0.6364, 0.1575, 0.6364, 0.1575, 0.6136, 0.1968, 0.5909, 0.1575, 0.6136, 0.1968, 0.5682, 0.1968, 0.5909, 0.1575, 0.5909, 0.1575, 0.5682, 0.1968, 0.5455, 0.1575, 0.5227, 0.1181, 0.5455, 0.1575, 0.5, 0.1575, 0.5, 0.07873, 0.5227, 0.1181, 0.4773, 0.1181, 0.5227, 0.1181, 0.5, 0.1575, 0.4773, 0.1181, 0.4773, 0.1181, 0.5, 0.1575, 0.4545, 0.1575, 0.5, 0.07873, 0.4773, 0.1181, 0.4337, 0.07873, 0.4337, 0.07873, 0.4773, 0.1181, 0.4234, 0.1181, 0.4773, 0.1181, 0.4545, 0.1575, 0.4234, 0.1181, 0.4234, 0.1181, 0.4545, 0.1575, 0.4137, 0.1575, 0.5909, 0.1575, 0.5455, 0.1575, 0.5682, 0.1181, 0.6364, 0.1575, 0.5909, 0.1575, 0.6136, 0.1181, 0.5909, 0.1575, 0.5682, 0.1181, 0.6136, 0.1181, 0.6136, 0.1181, 0.5682, 0.1181, 0.5909, 0.07873, 0.6364, 0.1575, 0.6136, 0.1181, 0.6551, 0.1251, 0.7494, 0.9967, 0.7736, 0.8738, 0.7813, 0.5795, 0.7403, 0.5572, 0.7341, 1.036, 0.7353, 0.5653, 0.6875, 0.5481, 0.6876, 0.6739, 0.6877, 1.024, 0.8425, 0.2135, 0.8626, 0.2051, 0.8636, 0.2362, 0.6551, 0.1251, 0.6687, 0.1361, 0.6364, 0.1575, 1.019, 0.3372, 0.9797, 0.3149, 0.9367, 0.3628, 0.9698, 0.4003, 0.5916, 0.3897, 0.5961, 0.3149, 0.538, 0.3257, 0.9698, 0.4003, 0.9367, 0.3628, 0.8823, 0.426, 0.9125, 0.472, 0.7279, 0.4754, 0.754, 0.426, 0.6796, 0.3912, 0.5961, 0.3149, 0.5766, 0.2362, 0.538, 0.3257, 0.6048, 0.1511, 0.6654, 0.07177, 0.5813, 0.0571, 0.6728, 0.932, 0.6877, 1.024, 0.6876, 0.6739, 0.572, 0.8745, 0.625, 0.8722, 0.625, 0.7122, 0.5782, 0.6676, 0.7595, 0.2592, 0.7913, 0.2664, 0.75, 0.2756, 0.7414, 0.2396, 0.7595, 0.2592, 0.75, 0.2756, 0.7215, 0.2383, 0.8361, 0.2393, 0.8636, 0.2362, 0.8409, 0.2756, 0.8206, 0.255, 0.8206, 0.255, 0.8409, 0.2756, 0.7913, 0.2664, 0.2877, 0.01679, 0.3023, 0.002269, 0.25, 0.01, 0.8361, 0.2393, 0.8425, 0.2135, 0.8636, 0.2362, 0.5361, 0.9335, 0.5, 0.8833, 0.5, 1.0, 0.8882, 0.3937, 0.8636, 0.3937, 0.8409, 0.3543, 0.878, 0.3543, 0.865, 0.2756, 0.8682, 0.3149, 0.8409, 0.2756, 0.865, 0.2756, 0.8409, 0.2756, 0.8636, 0.2362, 0.878, 0.3543, 0.8409, 0.3543, 0.8682, 0.3149, 0.8989, 0.433, 0.8636, 0.3937, 0.8882, 0.3937, 0.4078, 0.2756, 0.4091, 0.2362, 0.4318, 0.2756, 0.6818, 0.2362, 0.7314, 0.166, 0.6364, 0.1575, 0.5, 0.2362, 0.5455, 0.1575, 0.4102, 0.1575, 0.7358, 0.2426, 0.7245, 0.2012, 0.7314, 0.166, 0.6818, 0.2362, 0.5909, 0.2362, 0.5455, 0.1575, 0.5, 0.2362, 0.7819, 0.4144, 0.8182, 0.3149, 0.7273, 0.3149, 0.3874, 0.3935, 0.408, 0.3149, 0.3917, 0.3636, 0.5909, 0.3937, 0.6364, 0.3149, 0.5455, 0.3149, 0.5014, 0.3935, 0.5455, 0.4724, 0.5909, 0.3937, 0.5014, 0.3935, 0.5909, 0.3937, 0.5455, 0.3149, 0.408, 0.3149, 0.5014, 0.3935, 0.5455, 0.3149, 0.8888, 0.3937, 0.881, 0.3636, 0.8648, 0.3149, 0.8182, 0.3149, 0.7273, 0.4724, 0.7819, 0.4144, 0.6818, 0.3937, 0.6818, 0.3937, 0.7819, 0.4144, 0.7273, 0.3149, 0.7273, 0.3149, 0.6364, 0.3149, 0.6818, 0.3937, 0.6364, 0.3149, 0.5909, 0.2362, 0.5455, 0.3149, 0.5455, 0.3149, 0.5909, 0.2362, 0.5, 0.2362, 0.408, 0.3149, 0.5455, 0.3149, 0.5, 0.2362, 0.8182, 0.3149, 0.7896, 0.2744, 0.7588, 0.2604, 0.7273, 0.3149, 0.7588, 0.2604, 0.7358, 0.2426, 0.6818, 0.2362, 0.7273, 0.3149, 0.7273, 0.3149, 0.6818, 0.2362, 0.6364, 0.3149, 0.408, 0.3149, 0.5, 0.2362, 0.4091, 0.2362, 0.4091, 0.2362, 0.5, 0.2362, 0.4102, 0.1575, 0.8182, 0.3149, 0.8213, 0.2607, 0.7896, 0.2744, 0.6364, 0.3149, 0.6818, 0.2362, 0.5909, 0.2362, 0.6818, 0.2362, 0.6364, 0.1575, 0.5909, 0.2362, 0.5909, 0.2362, 0.6364, 0.1575, 0.5455, 0.1575, 0.4102, 0.1575, 0.5455, 0.1575, 0.4943, 0.0567, 0.4102, 0.1575, 0.4943, 0.0567, 0.4396, 0.05796, 0.4265, 0.1088, 0.6364, 0.1575, 0.6086, 0.06532, 0.5455, 0.1575, 0.5766, 0.2362, 0.6048, 0.1511, 0.5163, 0.1575, 0.5253, 0.2362, 0.5916, 0.3897, 0.5483, 0.3937, 0.5427, 0.4738, 0.538, 0.3257, 0.5483, 0.3937, 0.5916, 0.3897, 0.5253, 0.2362, 0.538, 0.3257, 0.5766, 0.2362, 1.0, 0.7549, 0.9066, 0.7716, 0.9151, 0.7148, 1.0, 0.703, 0.9151, 0.7148, 0.9066, 0.7716, 0.8117, 0.8127, 0.8123, 0.765, 0.8123, 0.765, 0.8117, 0.8127, 0.7673, 0.6415, 0.791, 0.6472, 0.7052, 0.9047, 0.6949, 0.7158, 0.6898, 0.6205, 0.7673, 0.6415, 0.8117, 0.8127, 0.7052, 0.9047, 0.6695, 0.857, 0.6364, 0.7383, 0.6949, 0.7158, 0.581, 0.857, 0.582, 0.7016, 0.6364, 0.7383, 0.6695, 0.857, 0.5574, 0.7909, 0.5593, 0.7335, 0.582, 0.7016, 0.581, 0.857, 0.4337, 0.07873, 0.4403, 0.05266, 0.488, 0.05415, 0.5, 0.07873, 0.4403, 0.05266, 0.4337, 0.07873, 0.44, 0.05352, 0.5909, 0.07873, 0.6063, 0.05643, 0.6423, 0.1063, 0.6136, 0.1181, 0.8322, 0.7855, 0.8188, 0.5908, 0.8027, 0.5438, 0.8125, 0.8133, 0.6423, 0.1063, 0.6551, 0.1251, 0.6136, 0.1181, 0.7674, -0.02259, 0.7728, 0.05886, 0.8661, 0.06979, 0.05397, 0.07873, 0.09228, 0.07873, 0.1053, -0.05098, 0.1244, 0.3149, 0.1166, 0.2362, 0.08813, 0.2362, 0.07451, 0.319, 0.1166, 0.2362, 0.1109, 0.1575, 0.07772, 0.1575, 0.08813, 0.2362, 0.1109, 0.1575, 0.09228, 0.07873, 0.05397, 0.07873, 0.07772, 0.1575, 0.5, 0.7909, 0.5, 0.6906, 0.5593, 0.7335, 0.5574, 0.7909, 0.375, 0.5765, 0.625, 0.5598, 0.625, 0.588, 0.375, 0.5992, 0.625, 0.588, 0.625, 0.5598, 0.875, 0.5507, 0.875, 0.5992, 0.7314, 0.166, 0.6492, 0.1146, 0.6364, 0.1575, 0.8636, 0.2362, 0.8493, 0.2079, 0.8416, 0.2367, 0.6492, 0.1146, 0.6086, 0.06532, 0.6364, 0.1575, 0.4738, 0.07873, 0.5163, 0.1575, 0.6048, 0.1511, 0.8636, 0.2362, 0.8182, 0.3149, 0.8648, 0.3149, 0.7311, 0.2112, 0.7414, 0.2396, 0.7215, 0.2383, 0.7033, 0.2093, 0.5, 0.8635, 0.5574, 0.7909, 0.581, 0.857, 0.5385, 0.9017, 0.5242, 0.9682, 0.5, 0.8635, 0.5385, 0.9017, 0.5004, 1.029, 0.5, 0.8635, 0.5242, 0.9682, 0.8636, 0.2362, 0.8416, 0.2367, 0.8213, 0.2607, 0.8182, 0.3149, 0.572, 0.8745, 0.5445, 0.7857, 0.5, 0.8833, 0.5361, 0.9335, 0.8188, 0.5908, 0.8322, 0.7855, 0.8659, 0.7546, 0.8281, 0.6058, 0.5613, 0.5194, 0.5487, 0.7192, 0.5782, 0.6676, 0.625, 0.5308, 0.6297, 0.6075, 0.5638, 0.5973, 0.5613, 0.5194, 0.5, 0.5166, 0.5, 0.6741, 0.5487, 0.7192, 0.5613, 0.5194, 0.5638, 0.5973, 0.5, 0.5949, 0.5, 0.5166, 0.5613, 0.5194, 0.6875, 0.5481, 0.6898, 0.6205, 0.6297, 0.6075, 0.625, 0.5308, 0.7353, 0.5653, 0.6898, 0.6205, 0.6875, 0.5481, 0.7813, 0.5795, 0.7673, 0.6415, 0.6898, 0.6205, 0.7353, 0.5653, 0.8188, 0.5908, 0.8281, 0.6058, 0.7673, 0.6415, 0.7813, 0.5795, 0.5, 0.6741, 0.5, 0.6906, 0.5593, 0.7335, 0.5487, 0.7192, 0.625, 0.7122, 0.625, 0.5308, 0.5613, 0.5194, 0.5782, 0.6676, 0.5487, 0.7192, 0.5445, 0.7857, 0.572, 0.8745, 0.5782, 0.6676, 0.582, 0.7016, 0.5638, 0.5973, 0.6297, 0.6075, 0.6364, 0.7383, 0.5593, 0.7335, 0.5638, 0.5973, 0.582, 0.7016, 0.5, 0.6741, 0.5, 0.7857, 0.5445, 0.7857, 0.5487, 0.7192, 0.6876, 0.6739, 0.6875, 0.5481, 0.625, 0.5308, 0.625, 0.7122, 0.6364, 0.7383, 0.6297, 0.6075, 0.6898, 0.6205, 0.6949, 0.7158, 0.5, 0.6906, 0.5, 0.5949, 0.5638, 0.5973, 0.5593, 0.7335, 0.5782, 0.6676, 0.5487, 0.7192, 0.5593, 0.7335, 0.582, 0.7016, 0.582, 0.7016, 0.6364, 0.7383, 0.625, 0.7122, 0.5782, 0.6676, 0.6949, 0.7158, 0.6876, 0.6739, 0.625, 0.7122, 0.6364, 0.7383, 0.6876, 0.6739, 0.6949, 0.7158, 0.6364, 0.7383, 0.625, 0.7122, 0.625, 0.7122, 0.6364, 0.7383, 0.582, 0.7016, 0.5782, 0.6676, 0.582, 0.7016, 0.5593, 0.7335, 0.5487, 0.7192, 0.5782, 0.6676, 0.5593, 0.7335, 0.5, 0.6906, 0.5, 0.6741, 0.5487, 0.7192, 1.0, 0.875, 1.0, 1.0, 0.875, 1.0, 0.875, 0.875, 0.875, 0.875, 0.875, 1.0, 0.75, 1.0, 0.75, 0.875, 0.75, 0.875, 0.75, 1.0, 0.625, 1.0, 0.625, 0.875, 0.625, 0.875, 0.625, 1.0, 0.5, 1.0, 0.5, 0.875, 0.5, 0.875, 0.5, 1.0, 0.375, 1.0, 0.375, 0.875, 0.375, 0.875, 0.375, 1.0, 0.25, 1.0, 0.25, 0.875, 0.4197, 0.4197, 0.25, 0.49, 0.08029, 0.4197, 0.01, 0.25, 0.08029, 0.08029, 0.25, 0.01, 0.4197, 0.08029, 0.49, 0.25, 0.25, 0.875, 0.25, 1.0, 0.125, 1.0, 0.125, 0.875, 0.125, 0.875, 0.125, 1.0, 0.0, 1.0, 0.0, 0.875, 0.75, 0.49, 0.9197, 0.4197, 0.99, 0.25, 0.9197, 0.08029, 0.75, 0.01, 0.5803, 0.08029, 0.51, 0.25, 0.5803, 0.4197, 0.125, 0.5, 0.125, 0.6239, 0.0, 0.6239, 0.0, 0.5, 0.125, 0.7357, 0.125, 0.75, 0.0, 0.75, 0.0, 0.7357, 0.125, 0.75, 0.125, 0.875, 0.0, 0.875, 0.0, 0.75, 0.25, 0.5, 0.25, 0.6239, 0.125, 0.6239, 0.125, 0.5, 0.25, 0.7357, 0.25, 0.75, 0.125, 0.75, 0.125, 0.7357, 0.25, 0.75, 0.25, 0.875, 0.125, 0.875, 0.125, 0.75, 0.375, 0.5, 0.375, 0.6239, 0.25, 0.6239, 0.25, 0.5, 0.375, 0.7357, 0.375, 0.75, 0.25, 0.75, 0.25, 0.7357, 0.375, 0.75, 0.375, 0.875, 0.25, 0.875, 0.25, 0.75, 0.5, 0.5, 0.5, 0.6239, 0.375, 0.6239, 0.375, 0.5, 0.5, 0.7357, 0.5, 0.75, 0.375, 0.75, 0.375, 0.7357, 0.5, 0.75, 0.5, 0.875, 0.375, 0.875, 0.375, 0.75, 0.625, 0.5, 0.625, 0.6239, 0.5, 0.6239, 0.5, 0.5, 0.625, 0.7357, 0.625, 0.75, 0.5, 0.75, 0.5, 0.7357, 0.625, 0.75, 0.625, 0.875, 0.5, 0.875, 0.5, 0.75, 0.75, 0.5, 0.75, 0.6239, 0.625, 0.6239, 0.625, 0.5, 0.75, 0.7357, 0.75, 0.75, 0.625, 0.75, 0.625, 0.7357, 0.75, 0.75, 0.75, 0.875, 0.625, 0.875, 0.625, 0.75, 0.875, 0.5, 0.875, 0.6239, 0.75, 0.6239, 0.75, 0.5, 0.875, 0.7357, 0.875, 0.75, 0.75, 0.75, 0.75, 0.7357, 0.875, 0.75, 0.875, 0.875, 0.75, 0.875, 0.75, 0.75, 1.0, 0.5, 1.0, 0.6239, 0.875, 0.6239, 0.875, 0.5, 1.0, 0.75, 0.875, 0.75, 0.875, 0.75, 1.0, 0.75, 1.0, 0.75, 1.0, 0.875, 0.875, 0.875, 0.875, 0.75, 1.0, 0.6239, 1.0, 0.7357, 0.875, 0.7357, 0.875, 0.6239, 0.875, 0.6239, 0.875, 0.7357, 0.75, 0.7357, 0.75, 0.6239, 0.75, 0.6239, 0.75, 0.7357, 0.625, 0.7357, 0.625, 0.6239, 0.625, 0.6239, 0.625, 0.7357, 0.5, 0.7357, 0.5, 0.6239, 0.5, 0.6239, 0.5, 0.7357, 0.375, 0.7357, 0.375, 0.6239, 0.375, 0.6239, 0.375, 0.7357, 0.25, 0.7357, 0.25, 0.6239, 0.25, 0.6239, 0.25, 0.7357, 0.125, 0.7357, 0.125, 0.6239, 0.125, 0.6239, 0.125, 0.7357, 0.0, 0.7357, 0.0, 0.6239, 1.0, 0.7357, 1.0, 0.75, 0.875, 0.75, 0.875, 0.7357, 0.875, 0.75, 0.875, 0.7357, 0.875, 0.7357, 0.875, 0.75, 0.0, 0.7357, 0.0, 0.75, 0.0, 0.75, 0.0, 0.7357, 0.875, 0.7357, 1.0, 0.7357, 1.0, 0.7357, 0.875, 0.7357, 0.676, 0.9363, 0.625, 0.8722, 0.6876, 0.6739, 0.6877, 1.024, 0.625, 0.8722, 0.6728, 0.932, 0.6876, 0.6739, 0.625, 0.7122, 0.625, 0.8722, 0.6876, 0.6739])
me_icosphere.use_remesh_fix_poles = True
me_icosphere.use_remesh_preserve_attributes = False
me_icosphere.use_mirror_vertex_groups = False
me_icosphere.update()

# ---- objects
ob_icosphere = bpy.data.objects.new('Icosphere', me_icosphere)

# ---- transforms, parenting, visibility, modifiers, constraints
ob_icosphere.location = (0.0, 0.0, 0.0)
ob_icosphere.rotation_euler = (1.571, -1.557, -1.557)
ob_icosphere.lineart.crease_threshold = 0.0

# ---- collection membership
col_collection.objects.link(ob_icosphere)

# ---- scene / render settings (as saved in the file)
scene.frame_start = 1; scene.frame_end = 250; scene.frame_set(146)
scene.render.engine = 'BLENDER_EEVEE_NEXT'
scene.cycles.use_denoising = False
scene.cycles.samples = 128
scene.cycles.sampling_pattern = 'TABULATED_SOBOL'
scene.cycles.use_adaptive_sampling = False
scene.cycles.use_light_tree = False
scene.view_settings.view_transform = 'Filmic'
bpy.context.view_layer.update()

# ---- added for rendering (the .blend has no active camera and no usable light): camera, sun
cam_auto = bpy.data.cameras.new('AutoCamera')
cam_auto.lens = 50.0
cam_auto.sensor_width = 36.0
cam_auto.clip_end = 1000.0
ob_auto_camera = bpy.data.objects.new('AutoCamera', cam_auto)
scene.collection.objects.link(ob_auto_camera)
ob_auto_camera.location = (5.3561, -7.93524, 4.29105)
ob_auto_camera.rotation_euler = (1.09748, -7.21219e-08, 0.694738)
scene.camera = ob_auto_camera
light_auto_sun = bpy.data.lights.new('AutoSun', 'SUN')
light_auto_sun.energy = 3.0
light_auto_sun.angle = 0.0523599
ob_auto_sun = bpy.data.objects.new('AutoSun', light_auto_sun)
scene.collection.objects.link(ob_auto_sun)
ob_auto_sun.rotation_euler = (0.872665, 0.174533, 0.523599)
bpy.context.view_layer.update()
